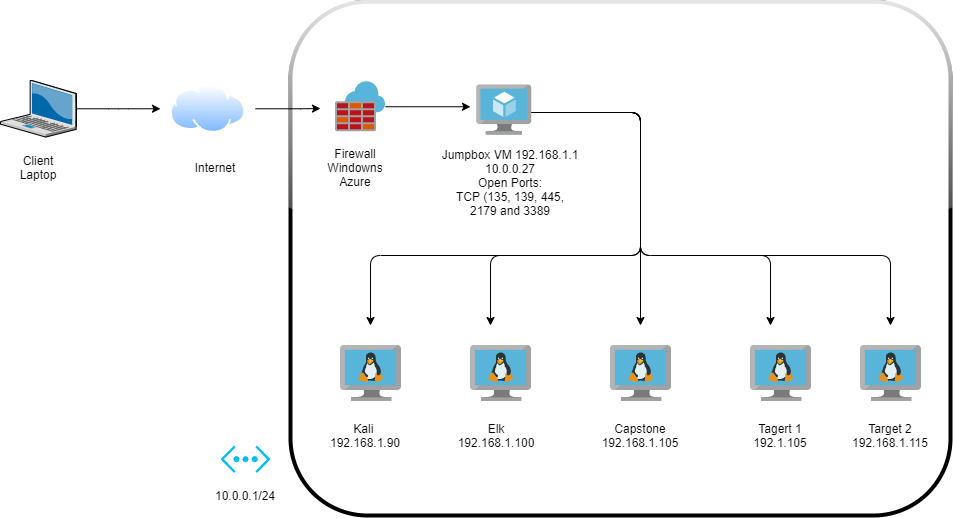

The diagram above was exported from draw.io. Its source (the exported page's mxGraphModel, read from the mxfile embedded in the PNG):
<mxGraphModel dx="454" dy="712" grid="1" gridSize="10" guides="1" tooltips="1" connect="1" arrows="1" fold="1" page="1" pageScale="1" pageWidth="1100" pageHeight="850" math="0" shadow="0">
  <root>
    <mxCell id="0" />
    <mxCell id="1" parent="0" />
    <mxCell id="dzZD-QMB6H9kKtKZSx7n-29" value="" style="whiteSpace=wrap;html=1;glass=1;strokeWidth=4;rounded=1;" parent="1" vertex="1">
      <mxGeometry x="400" y="116.25" width="660" height="513.75" as="geometry" />
    </mxCell>
    <mxCell id="dzZD-QMB6H9kKtKZSx7n-8" style="edgeStyle=orthogonalEdgeStyle;orthogonalLoop=1;jettySize=auto;html=1;" parent="1" source="dzZD-QMB6H9kKtKZSx7n-1" edge="1">
      <mxGeometry relative="1" as="geometry">
        <mxPoint x="270" y="223.25" as="targetPoint" />
      </mxGeometry>
    </mxCell>
    <mxCell id="dzZD-QMB6H9kKtKZSx7n-1" value="" style="verticalLabelPosition=bottom;aspect=fixed;html=1;verticalAlign=top;strokeColor=none;align=center;outlineConnect=0;shape=mxgraph.citrix.laptop_2;rounded=1;" parent="1" vertex="1">
      <mxGeometry x="110" y="194.92000000000002" width="76" height="56.67" as="geometry" />
    </mxCell>
    <mxCell id="dzZD-QMB6H9kKtKZSx7n-9" style="edgeStyle=orthogonalEdgeStyle;orthogonalLoop=1;jettySize=auto;html=1;" parent="1" edge="1">
      <mxGeometry relative="1" as="geometry">
        <mxPoint x="430" y="223" as="targetPoint" />
        <mxPoint x="365" y="223.29999999999995" as="sourcePoint" />
        <Array as="points">
          <mxPoint x="410" y="223" />
          <mxPoint x="410" y="223" />
        </Array>
      </mxGeometry>
    </mxCell>
    <mxCell id="dzZD-QMB6H9kKtKZSx7n-12" style="edgeStyle=orthogonalEdgeStyle;orthogonalLoop=1;jettySize=auto;html=1;" parent="1" source="dzZD-QMB6H9kKtKZSx7n-3" edge="1">
      <mxGeometry relative="1" as="geometry">
        <mxPoint x="580" y="221.25" as="targetPoint" />
      </mxGeometry>
    </mxCell>
    <mxCell id="dzZD-QMB6H9kKtKZSx7n-3" value="" style="aspect=fixed;html=1;points=[];align=center;image;fontSize=12;image=img/lib/mscae/Azure_Firewall.svg;rounded=1;" parent="1" vertex="1">
      <mxGeometry x="445" y="196.25" width="50" height="50" as="geometry" />
    </mxCell>
    <mxCell id="dzZD-QMB6H9kKtKZSx7n-4" value="Firewall Windowns Azure" style="text;html=1;strokeColor=none;fillColor=none;align=center;verticalAlign=middle;whiteSpace=wrap;rounded=1;" parent="1" vertex="1">
      <mxGeometry x="445" y="272.25" width="40" height="20" as="geometry" />
    </mxCell>
    <mxCell id="dzZD-QMB6H9kKtKZSx7n-5" value="Internet" style="text;html=1;strokeColor=none;fillColor=none;align=center;verticalAlign=middle;whiteSpace=wrap;rounded=1;" parent="1" vertex="1">
      <mxGeometry x="305.25" y="272.25" width="40" height="20" as="geometry" />
    </mxCell>
    <mxCell id="dzZD-QMB6H9kKtKZSx7n-6" value="Client Laptop" style="text;html=1;strokeColor=none;fillColor=none;align=center;verticalAlign=middle;whiteSpace=wrap;rounded=1;" parent="1" vertex="1">
      <mxGeometry x="128" y="272.25" width="40" height="20" as="geometry" />
    </mxCell>
    <mxCell id="dzZD-QMB6H9kKtKZSx7n-14" style="edgeStyle=orthogonalEdgeStyle;orthogonalLoop=1;jettySize=auto;html=1;" parent="1" source="dzZD-QMB6H9kKtKZSx7n-11" edge="1">
      <mxGeometry relative="1" as="geometry">
        <mxPoint x="600" y="440" as="targetPoint" />
        <Array as="points">
          <mxPoint x="750" y="227" />
          <mxPoint x="750" y="370" />
          <mxPoint x="600" y="370" />
        </Array>
      </mxGeometry>
    </mxCell>
    <mxCell id="dzZD-QMB6H9kKtKZSx7n-15" style="edgeStyle=orthogonalEdgeStyle;orthogonalLoop=1;jettySize=auto;html=1;" parent="1" source="dzZD-QMB6H9kKtKZSx7n-11" edge="1">
      <mxGeometry relative="1" as="geometry">
        <mxPoint x="880" y="440" as="targetPoint" />
        <Array as="points">
          <mxPoint x="750" y="227" />
          <mxPoint x="750" y="370" />
          <mxPoint x="880" y="370" />
        </Array>
      </mxGeometry>
    </mxCell>
    <mxCell id="dzZD-QMB6H9kKtKZSx7n-16" style="edgeStyle=orthogonalEdgeStyle;orthogonalLoop=1;jettySize=auto;html=1;" parent="1" source="dzZD-QMB6H9kKtKZSx7n-11" edge="1">
      <mxGeometry relative="1" as="geometry">
        <mxPoint x="750" y="440" as="targetPoint" />
        <Array as="points">
          <mxPoint x="750" y="227" />
        </Array>
      </mxGeometry>
    </mxCell>
    <mxCell id="dzZD-QMB6H9kKtKZSx7n-17" style="edgeStyle=orthogonalEdgeStyle;orthogonalLoop=1;jettySize=auto;html=1;" parent="1" source="dzZD-QMB6H9kKtKZSx7n-11" edge="1">
      <mxGeometry relative="1" as="geometry">
        <mxPoint x="1000" y="440" as="targetPoint" />
        <Array as="points">
          <mxPoint x="750" y="227" />
          <mxPoint x="750" y="370" />
          <mxPoint x="1000" y="370" />
        </Array>
      </mxGeometry>
    </mxCell>
    <mxCell id="dzZD-QMB6H9kKtKZSx7n-18" style="edgeStyle=orthogonalEdgeStyle;orthogonalLoop=1;jettySize=auto;html=1;" parent="1" source="dzZD-QMB6H9kKtKZSx7n-11" edge="1">
      <mxGeometry relative="1" as="geometry">
        <mxPoint x="480" y="440" as="targetPoint" />
        <Array as="points">
          <mxPoint x="750" y="227" />
          <mxPoint x="750" y="370" />
          <mxPoint x="480" y="370" />
        </Array>
      </mxGeometry>
    </mxCell>
    <mxCell id="dzZD-QMB6H9kKtKZSx7n-11" value="" style="aspect=fixed;html=1;points=[];align=center;image;fontSize=12;image=img/lib/mscae/Virtual_Machine.svg;rounded=1;" parent="1" vertex="1">
      <mxGeometry x="586.25" y="199.5" width="54.62" height="50.25" as="geometry" />
    </mxCell>
    <mxCell id="dzZD-QMB6H9kKtKZSx7n-13" value="Jumpbox VM 192.168.1.1&lt;br&gt;10.0.0.27&lt;br&gt;Open Ports:&lt;br&gt;TCP (135, 139, 445, 2179 and 3389" style="text;html=1;strokeColor=none;fillColor=none;align=center;verticalAlign=middle;whiteSpace=wrap;rounded=1;" parent="1" vertex="1">
      <mxGeometry x="550" y="256.5" width="139.66" height="80" as="geometry" />
    </mxCell>
    <mxCell id="dzZD-QMB6H9kKtKZSx7n-19" value="" style="aspect=fixed;html=1;points=[];align=center;image;fontSize=12;image=img/lib/mscae/VM_Linux.svg;rounded=1;" parent="1" vertex="1">
      <mxGeometry x="450" y="460" width="60.87" height="56" as="geometry" />
    </mxCell>
    <mxCell id="dzZD-QMB6H9kKtKZSx7n-20" value="" style="aspect=fixed;html=1;points=[];align=center;image;fontSize=12;image=img/lib/mscae/VM_Linux.svg;rounded=1;" parent="1" vertex="1">
      <mxGeometry x="720" y="460" width="60.87" height="56" as="geometry" />
    </mxCell>
    <mxCell id="dzZD-QMB6H9kKtKZSx7n-21" value="" style="aspect=fixed;html=1;points=[];align=center;image;fontSize=12;image=img/lib/mscae/VM_Linux.svg;rounded=1;" parent="1" vertex="1">
      <mxGeometry x="970" y="460" width="60.87" height="56" as="geometry" />
    </mxCell>
    <mxCell id="dzZD-QMB6H9kKtKZSx7n-22" value="" style="aspect=fixed;html=1;points=[];align=center;image;fontSize=12;image=img/lib/mscae/VM_Linux.svg;rounded=1;" parent="1" vertex="1">
      <mxGeometry x="860" y="460" width="60.87" height="56" as="geometry" />
    </mxCell>
    <mxCell id="dzZD-QMB6H9kKtKZSx7n-23" value="" style="aspect=fixed;html=1;points=[];align=center;image;fontSize=12;image=img/lib/mscae/VM_Linux.svg;rounded=1;" parent="1" vertex="1">
      <mxGeometry x="580" y="460" width="60.87" height="56" as="geometry" />
    </mxCell>
    <mxCell id="dzZD-QMB6H9kKtKZSx7n-31" value="" style="aspect=fixed;perimeter=ellipsePerimeter;html=1;align=center;shadow=0;dashed=0;spacingTop=3;image;image=img/lib/active_directory/internet_cloud.svg;rounded=0;labelBackgroundColor=none;sketch=0;gradientColor=none;" parent="1" vertex="1">
      <mxGeometry x="280" y="199.5" width="75.4" height="47.5" as="geometry" />
    </mxCell>
    <mxCell id="dzZD-QMB6H9kKtKZSx7n-33" value="" style="verticalLabelPosition=bottom;html=1;verticalAlign=top;align=center;strokeColor=none;fillColor=#00BEF2;shape=mxgraph.azure.virtual_network;pointerEvents=1;rounded=0;labelBackgroundColor=none;sketch=0;" parent="1" vertex="1">
      <mxGeometry x="330" y="560" width="50" height="27.500000000000004" as="geometry" />
    </mxCell>
    <mxCell id="dzZD-QMB6H9kKtKZSx7n-34" value="10.0.0.1/24" style="text;html=1;strokeColor=none;fillColor=none;align=center;verticalAlign=middle;whiteSpace=wrap;rounded=0;labelBackgroundColor=none;sketch=0;" parent="1" vertex="1">
      <mxGeometry x="335" y="600" width="40" height="20" as="geometry" />
    </mxCell>
    <mxCell id="dzZD-QMB6H9kKtKZSx7n-35" value="Kali&amp;nbsp;&lt;br&gt;192.168.1.90" style="text;html=1;strokeColor=none;fillColor=none;align=center;verticalAlign=middle;whiteSpace=wrap;rounded=0;labelBackgroundColor=none;sketch=0;" parent="1" vertex="1">
      <mxGeometry x="455" y="540" width="40" height="20" as="geometry" />
    </mxCell>
    <mxCell id="dzZD-QMB6H9kKtKZSx7n-36" value="Elk&lt;br&gt;192.168.1.100&lt;br&gt;" style="text;html=1;strokeColor=none;fillColor=none;align=center;verticalAlign=middle;whiteSpace=wrap;rounded=0;labelBackgroundColor=none;sketch=0;" parent="1" vertex="1">
      <mxGeometry x="586.25" y="540" width="40" height="20" as="geometry" />
    </mxCell>
    <mxCell id="dzZD-QMB6H9kKtKZSx7n-37" value="Capstone&lt;br&gt;192.168.1.105" style="text;html=1;strokeColor=none;fillColor=none;align=center;verticalAlign=middle;whiteSpace=wrap;rounded=0;labelBackgroundColor=none;sketch=0;" parent="1" vertex="1">
      <mxGeometry x="730.43" y="540" width="40" height="20" as="geometry" />
    </mxCell>
    <mxCell id="dzZD-QMB6H9kKtKZSx7n-39" value="Tagert 1&lt;br&gt;192.1.105" style="text;html=1;strokeColor=none;fillColor=none;align=center;verticalAlign=middle;whiteSpace=wrap;rounded=0;labelBackgroundColor=none;sketch=0;" parent="1" vertex="1">
      <mxGeometry x="860" y="540" width="59.57" height="20" as="geometry" />
    </mxCell>
    <mxCell id="dzZD-QMB6H9kKtKZSx7n-41" value="Target 2&lt;br&gt;192.168.1.115" style="text;html=1;strokeColor=none;fillColor=none;align=center;verticalAlign=middle;whiteSpace=wrap;rounded=0;labelBackgroundColor=none;sketch=0;" parent="1" vertex="1">
      <mxGeometry x="980" y="540" width="40" height="20" as="geometry" />
    </mxCell>
  </root>
</mxGraphModel>